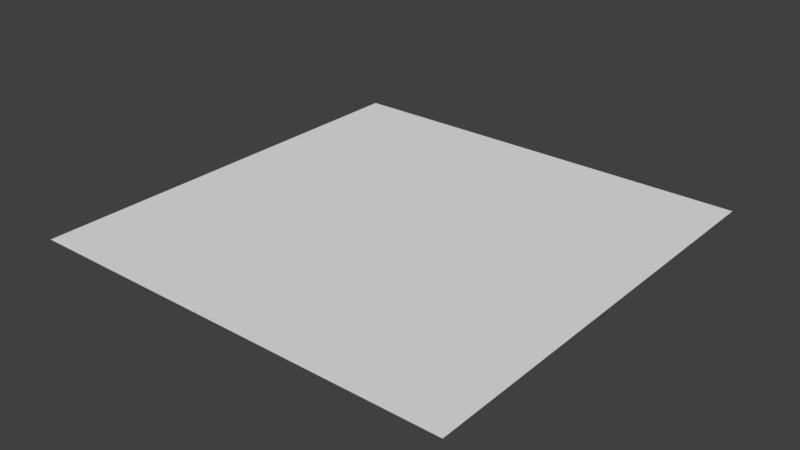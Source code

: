 # Source: reversible_rxn_2D_1.blend  (saved by Blender 2.78.0; exported with 4.5.12 LTS)
import bpy
from mathutils import Matrix  # noqa: F401  (used for matrix-valued properties, if any)

bpy.ops.wm.read_factory_settings(use_empty=True)
scene = bpy.context.scene
scene.name = 'Scene'

# ---- collections
col_collection_1 = bpy.data.collections.new('Collection 1'); scene.collection.children.link(col_collection_1)

# ---- materials (node trees are filled in below, after node groups)
mat_mol_a_mat = bpy.data.materials.new('mol_A_mat')
mat_mol_a_mat.alpha_threshold = 0.0
mat_mol_a_mat.use_transparent_shadow = False
mat_mol_a_mat.diffuse_color = (0.8, 0.0, 0.0, 1.0)
mat_mol_a_mat.roughness = 0.5
mat_mol_c_mat = bpy.data.materials.new('mol_C_mat')
mat_mol_c_mat.alpha_threshold = 0.0
mat_mol_c_mat.use_transparent_shadow = False
mat_mol_c_mat.roughness = 0.5
mat_mol_b_mat = bpy.data.materials.new('mol_B_mat')
mat_mol_b_mat.alpha_threshold = 0.0
mat_mol_b_mat.use_transparent_shadow = False
mat_mol_b_mat.roughness = 0.5

# ---- material node trees

# ---- world
world_world = bpy.data.worlds.new('World'); scene.world = world_world
world_world.color = (0.05088, 0.05088, 0.05088)
world_world.use_sun_shadow = False
world_world.sun_shadow_jitter_overblur = 0.0
world_world.cycles.sampling_method = 'MANUAL'

# ---- meshes
me_mol_a_pos = bpy.data.meshes.new('mol_A_pos')
me_mol_a_pos.from_pydata([], [], [])
me_mol_a_pos.use_remesh_preserve_volume = False
me_mol_a_pos.use_remesh_preserve_attributes = False
me_mol_a_pos.use_mirror_vertex_groups = False
me_mol_a_pos.update()
me_mol_a_shape = bpy.data.meshes.new('mol_A_shape')
me_mol_a_shape.from_pydata([(0.0, 0.005, -0.005), (0.001913, 0.004619, -0.005), (0.003536, 0.003536, -0.005), (0.004619, 0.001913, -0.005), (0.005, 0.0, -0.005), (0.004619, -0.001913, -0.005), (0.003536, -0.003536, -0.005), (0.001913, -0.004619, -0.005), (0.0, -0.005, -0.005), (-0.001913, -0.004619, -0.005), (-0.003536, -0.003536, -0.005), (-0.004619, -0.001913, -0.005), (-0.005, 0.0, -0.005), (-0.004619, 0.001913, -0.005), (-0.003536, 0.003536, -0.005), (-0.001913, 0.004619, -0.005), (0.0, 0.0, 0.005), (0.0, 0.0, -0.005)], [], [(1, 0, 16), (16, 2, 1), (16, 3, 2), (16, 4, 3), (16, 5, 4), (16, 6, 5), (16, 7, 6), (16, 8, 7), (16, 9, 8), (16, 10, 9), (16, 11, 10), (16, 12, 11), (16, 13, 12), (16, 14, 13), (16, 15, 14), (16, 0, 15), (17, 0, 1), (17, 1, 2), (17, 2, 3), (17, 3, 4), (17, 4, 5), (17, 5, 6), (17, 6, 7), (17, 7, 8), (17, 8, 9), (17, 9, 10), (17, 10, 11), (17, 11, 12), (17, 12, 13), (17, 13, 14), (17, 14, 15), (15, 0, 17)])
me_mol_a_shape.materials.append(mat_mol_a_mat)
me_mol_a_shape.use_remesh_preserve_volume = False
me_mol_a_shape.use_remesh_preserve_attributes = False
me_mol_a_shape.use_mirror_vertex_groups = False
me_mol_a_shape.update()
me_mol_c_pos = bpy.data.meshes.new('mol_C_pos')
me_mol_c_pos.from_pydata([], [], [])
me_mol_c_pos.use_remesh_preserve_volume = False
me_mol_c_pos.use_remesh_preserve_attributes = False
me_mol_c_pos.use_mirror_vertex_groups = False
me_mol_c_pos.update()
me_mol_c_shape = bpy.data.meshes.new('mol_C_shape')
me_mol_c_shape.from_pydata([(0.0, 0.005, -0.005), (0.001913, 0.004619, -0.005), (0.003536, 0.003536, -0.005), (0.004619, 0.001913, -0.005), (0.005, 0.0, -0.005), (0.004619, -0.001913, -0.005), (0.003536, -0.003536, -0.005), (0.001913, -0.004619, -0.005), (0.0, -0.005, -0.005), (-0.001913, -0.004619, -0.005), (-0.003536, -0.003536, -0.005), (-0.004619, -0.001913, -0.005), (-0.005, 0.0, -0.005), (-0.004619, 0.001913, -0.005), (-0.003536, 0.003536, -0.005), (-0.001913, 0.004619, -0.005), (0.0, 0.0, 0.005), (0.0, 0.0, -0.005)], [], [(1, 0, 16), (16, 2, 1), (16, 3, 2), (16, 4, 3), (16, 5, 4), (16, 6, 5), (16, 7, 6), (16, 8, 7), (16, 9, 8), (16, 10, 9), (16, 11, 10), (16, 12, 11), (16, 13, 12), (16, 14, 13), (16, 15, 14), (16, 0, 15), (17, 0, 1), (17, 1, 2), (17, 2, 3), (17, 3, 4), (17, 4, 5), (17, 5, 6), (17, 6, 7), (17, 7, 8), (17, 8, 9), (17, 9, 10), (17, 10, 11), (17, 11, 12), (17, 12, 13), (17, 13, 14), (17, 14, 15), (15, 0, 17)])
me_mol_c_shape.materials.append(mat_mol_c_mat)
me_mol_c_shape.use_remesh_preserve_volume = False
me_mol_c_shape.use_remesh_preserve_attributes = False
me_mol_c_shape.use_mirror_vertex_groups = False
me_mol_c_shape.update()
me_mol_b_pos = bpy.data.meshes.new('mol_B_pos')
me_mol_b_pos.from_pydata([], [], [])
me_mol_b_pos.use_remesh_preserve_volume = False
me_mol_b_pos.use_remesh_preserve_attributes = False
me_mol_b_pos.use_mirror_vertex_groups = False
me_mol_b_pos.update()
me_mol_b_shape = bpy.data.meshes.new('mol_B_shape')
me_mol_b_shape.from_pydata([(0.0, 0.005, -0.005), (0.001913, 0.004619, -0.005), (0.003536, 0.003536, -0.005), (0.004619, 0.001913, -0.005), (0.005, 0.0, -0.005), (0.004619, -0.001913, -0.005), (0.003536, -0.003536, -0.005), (0.001913, -0.004619, -0.005), (0.0, -0.005, -0.005), (-0.001913, -0.004619, -0.005), (-0.003536, -0.003536, -0.005), (-0.004619, -0.001913, -0.005), (-0.005, 0.0, -0.005), (-0.004619, 0.001913, -0.005), (-0.003536, 0.003536, -0.005), (-0.001913, 0.004619, -0.005), (0.0, 0.0, 0.005), (0.0, 0.0, -0.005)], [], [(1, 0, 16), (16, 2, 1), (16, 3, 2), (16, 4, 3), (16, 5, 4), (16, 6, 5), (16, 7, 6), (16, 8, 7), (16, 9, 8), (16, 10, 9), (16, 11, 10), (16, 12, 11), (16, 13, 12), (16, 14, 13), (16, 15, 14), (16, 0, 15), (17, 0, 1), (17, 1, 2), (17, 2, 3), (17, 3, 4), (17, 4, 5), (17, 5, 6), (17, 6, 7), (17, 7, 8), (17, 8, 9), (17, 9, 10), (17, 10, 11), (17, 11, 12), (17, 12, 13), (17, 13, 14), (17, 14, 15), (15, 0, 17)])
me_mol_b_shape.materials.append(mat_mol_b_mat)
me_mol_b_shape.use_remesh_preserve_volume = False
me_mol_b_shape.use_remesh_preserve_attributes = False
me_mol_b_shape.use_mirror_vertex_groups = False
me_mol_b_shape.update()
me_plane_001 = bpy.data.meshes.new('Plane.001')
me_plane_001.from_pydata([(-0.5, -0.5, 0.0), (0.5, -0.5, 0.0), (-0.5, 0.5, 0.0), (0.5, 0.5, 0.0)], [], [(1, 2, 0), (1, 3, 2)])
me_plane_001.use_remesh_preserve_volume = False
me_plane_001.use_remesh_preserve_attributes = False
me_plane_001.use_mirror_vertex_groups = False
me_plane_001.update()

# ---- objects
ob_molecules = bpy.data.objects.new('molecules', None)
ob_mol_a = bpy.data.objects.new('mol_A', me_mol_a_pos)
ob_mol_a_shape = bpy.data.objects.new('mol_A_shape', me_mol_a_shape)
ob_mol_c = bpy.data.objects.new('mol_C', me_mol_c_pos)
ob_mol_c_shape = bpy.data.objects.new('mol_C_shape', me_mol_c_shape)
ob_mol_b = bpy.data.objects.new('mol_B', me_mol_b_pos)
ob_mol_b_shape = bpy.data.objects.new('mol_B_shape', me_mol_b_shape)
ob_plane = bpy.data.objects.new('Plane', me_plane_001)

# ---- transforms, parenting, visibility, modifiers, constraints
ob_molecules.location = (0.0, 0.0, 0.0)
ob_molecules.empty_image_offset = (0.0, 0.0)
ob_molecules.hide_viewport = True
ob_molecules.hide_select = True
ob_molecules.lineart.crease_threshold = 0.0
ob_mol_a.parent = ob_molecules
ob_mol_a.location = (0.0, 0.0, 0.0)
ob_mol_a.show_instancer_for_render = False
ob_mol_a.instance_type = 'VERTS'
ob_mol_a.use_instance_vertices_rotation = True
ob_mol_a.lineart.crease_threshold = 0.0
ob_mol_a_shape.parent = ob_mol_a
ob_mol_a_shape.location = (0.0, 0.0, 0.0)
ob_mol_a_shape.track_axis = 'POS_Z'
ob_mol_a_shape.lock_location = (True, True, True)
ob_mol_a_shape.lineart.crease_threshold = 0.0
ob_mol_c.parent = ob_molecules
ob_mol_c.location = (0.0, 0.0, 0.0)
ob_mol_c.lock_location = (True, True, True)
ob_mol_c.lock_rotation = (True, True, True)
ob_mol_c.lock_scale = (True, True, True)
ob_mol_c.show_instancer_for_render = False
ob_mol_c.instance_type = 'VERTS'
ob_mol_c.use_instance_vertices_rotation = True
ob_mol_c.lineart.crease_threshold = 0.0
ob_mol_c_shape.parent = ob_mol_c
ob_mol_c_shape.location = (0.0, 0.0, 0.0)
ob_mol_c_shape.track_axis = 'POS_Z'
ob_mol_c_shape.lock_location = (True, True, True)
ob_mol_c_shape.lineart.crease_threshold = 0.0
ob_mol_b.parent = ob_molecules
ob_mol_b.location = (0.0, 0.0, 0.0)
ob_mol_b.lock_location = (True, True, True)
ob_mol_b.lock_rotation = (True, True, True)
ob_mol_b.lock_scale = (True, True, True)
ob_mol_b.show_instancer_for_render = False
ob_mol_b.instance_type = 'VERTS'
ob_mol_b.use_instance_vertices_rotation = True
ob_mol_b.lineart.crease_threshold = 0.0
ob_mol_b_shape.parent = ob_mol_b
ob_mol_b_shape.location = (0.0, 0.0, 0.0)
ob_mol_b_shape.track_axis = 'POS_Z'
ob_mol_b_shape.lock_location = (True, True, True)
ob_mol_b_shape.lineart.crease_threshold = 0.0
ob_plane.location = (0.0, 0.0, 0.0)
ob_plane.display_type = 'WIRE'
ob_plane.lineart.crease_threshold = 0.0

# ---- collection membership
col_collection_1.objects.link(ob_molecules)
col_collection_1.objects.link(ob_mol_a)
col_collection_1.objects.link(ob_mol_a_shape)
col_collection_1.objects.link(ob_mol_c)
col_collection_1.objects.link(ob_mol_c_shape)
col_collection_1.objects.link(ob_mol_b)
col_collection_1.objects.link(ob_mol_b_shape)
col_collection_1.objects.link(ob_plane)

# ---- scene / render settings (as saved in the file)
scene.frame_start = 0; scene.frame_end = 300000; scene.frame_set(1581)
scene.render.engine = 'BLENDER_EEVEE_NEXT'
scene.render.resolution_percentage = 50
scene.render.dither_intensity = 0.0
scene.cycles.use_denoising = False
scene.cycles.samples = 128
scene.cycles.sampling_pattern = 'TABULATED_SOBOL'
scene.cycles.light_sampling_threshold = 0.0
scene.cycles.use_adaptive_sampling = False
scene.cycles.use_light_tree = False
scene.cycles.blur_glossy = 0.0
scene.cycles.sample_clamp_indirect = 0.0
scene.view_settings.view_transform = 'Standard'
bpy.context.view_layer.update()

# ---- added for rendering (the .blend has no active camera and no usable light): camera, sun
cam_auto = bpy.data.cameras.new('AutoCamera')
cam_auto.lens = 50.0
cam_auto.sensor_width = 36.0
cam_auto.clip_end = 1000.0
ob_auto_camera = bpy.data.objects.new('AutoCamera', cam_auto)
scene.collection.objects.link(ob_auto_camera)
ob_auto_camera.location = (1.3085, -1.5702, 1.0468)
ob_auto_camera.rotation_euler = (1.09748, -7.21219e-08, 0.694738)
scene.camera = ob_auto_camera
light_auto_sun = bpy.data.lights.new('AutoSun', 'SUN')
light_auto_sun.energy = 3.0
light_auto_sun.angle = 0.0523599
ob_auto_sun = bpy.data.objects.new('AutoSun', light_auto_sun)
scene.collection.objects.link(ob_auto_sun)
ob_auto_sun.rotation_euler = (0.872665, 0.174533, 0.523599)
bpy.context.view_layer.update()
